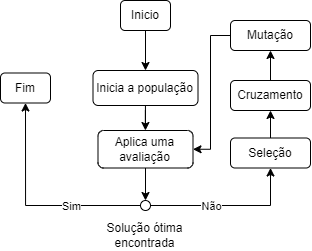

The diagram above was exported from draw.io. Its source (the exported page's mxGraphModel, read from the mxfile embedded in the PNG):
<mxGraphModel dx="502" dy="1065" grid="1" gridSize="10" guides="1" tooltips="1" connect="1" arrows="1" fold="1" page="1" pageScale="1" pageWidth="827" pageHeight="1169" math="0" shadow="0">
  <root>
    <mxCell id="0" />
    <mxCell id="1" parent="0" />
    <mxCell id="PmsN8RhVFvOsC-1OuFI8-4" value="" style="edgeStyle=orthogonalEdgeStyle;rounded=0;orthogonalLoop=1;jettySize=auto;html=1;" edge="1" parent="1" source="PmsN8RhVFvOsC-1OuFI8-2" target="PmsN8RhVFvOsC-1OuFI8-3">
      <mxGeometry relative="1" as="geometry" />
    </mxCell>
    <mxCell id="PmsN8RhVFvOsC-1OuFI8-2" value="Inicio" style="rounded=1;whiteSpace=wrap;html=1;" vertex="1" parent="1">
      <mxGeometry x="140" y="50" width="50" height="30" as="geometry" />
    </mxCell>
    <mxCell id="PmsN8RhVFvOsC-1OuFI8-6" value="" style="edgeStyle=orthogonalEdgeStyle;rounded=0;orthogonalLoop=1;jettySize=auto;html=1;" edge="1" parent="1" source="PmsN8RhVFvOsC-1OuFI8-3" target="PmsN8RhVFvOsC-1OuFI8-5">
      <mxGeometry relative="1" as="geometry" />
    </mxCell>
    <mxCell id="PmsN8RhVFvOsC-1OuFI8-3" value="Inicia a população" style="whiteSpace=wrap;html=1;rounded=1;" vertex="1" parent="1">
      <mxGeometry x="112.5" y="120" width="105" height="35" as="geometry" />
    </mxCell>
    <mxCell id="PmsN8RhVFvOsC-1OuFI8-22" style="edgeStyle=orthogonalEdgeStyle;rounded=0;orthogonalLoop=1;jettySize=auto;html=1;exitX=0.5;exitY=1;exitDx=0;exitDy=0;entryX=0.5;entryY=0;entryDx=0;entryDy=0;" edge="1" parent="1" source="PmsN8RhVFvOsC-1OuFI8-5" target="PmsN8RhVFvOsC-1OuFI8-8">
      <mxGeometry relative="1" as="geometry" />
    </mxCell>
    <mxCell id="PmsN8RhVFvOsC-1OuFI8-5" value="Aplica uma avaliação" style="whiteSpace=wrap;html=1;rounded=1;" vertex="1" parent="1">
      <mxGeometry x="117.5" y="180" width="95" height="37.5" as="geometry" />
    </mxCell>
    <mxCell id="PmsN8RhVFvOsC-1OuFI8-12" style="edgeStyle=orthogonalEdgeStyle;rounded=0;orthogonalLoop=1;jettySize=auto;html=1;exitX=0;exitY=0.5;exitDx=0;exitDy=0;entryX=0.5;entryY=1;entryDx=0;entryDy=0;" edge="1" parent="1" source="PmsN8RhVFvOsC-1OuFI8-8" target="PmsN8RhVFvOsC-1OuFI8-11">
      <mxGeometry relative="1" as="geometry" />
    </mxCell>
    <mxCell id="PmsN8RhVFvOsC-1OuFI8-14" value="Sim" style="edgeLabel;html=1;align=center;verticalAlign=middle;resizable=0;points=[];" vertex="1" connectable="0" parent="PmsN8RhVFvOsC-1OuFI8-12">
      <mxGeometry x="-0.5847" relative="1" as="geometry">
        <mxPoint x="-25" as="offset" />
      </mxGeometry>
    </mxCell>
    <mxCell id="PmsN8RhVFvOsC-1OuFI8-15" style="edgeStyle=orthogonalEdgeStyle;rounded=0;orthogonalLoop=1;jettySize=auto;html=1;exitX=1;exitY=0.5;exitDx=0;exitDy=0;entryX=0.5;entryY=1;entryDx=0;entryDy=0;" edge="1" parent="1" source="PmsN8RhVFvOsC-1OuFI8-8" target="PmsN8RhVFvOsC-1OuFI8-10">
      <mxGeometry relative="1" as="geometry">
        <mxPoint x="220" y="255.16666666666674" as="targetPoint" />
      </mxGeometry>
    </mxCell>
    <mxCell id="PmsN8RhVFvOsC-1OuFI8-21" value="Não" style="edgeLabel;html=1;align=center;verticalAlign=middle;resizable=0;points=[];" vertex="1" connectable="0" parent="PmsN8RhVFvOsC-1OuFI8-15">
      <mxGeometry x="-0.5259" y="-4" relative="1" as="geometry">
        <mxPoint x="23" y="-4" as="offset" />
      </mxGeometry>
    </mxCell>
    <mxCell id="PmsN8RhVFvOsC-1OuFI8-8" value="" style="ellipse;whiteSpace=wrap;html=1;aspect=fixed;" vertex="1" parent="1">
      <mxGeometry x="160" y="250" width="10" height="10" as="geometry" />
    </mxCell>
    <mxCell id="PmsN8RhVFvOsC-1OuFI8-17" style="edgeStyle=orthogonalEdgeStyle;rounded=0;orthogonalLoop=1;jettySize=auto;html=1;exitX=0.5;exitY=0;exitDx=0;exitDy=0;entryX=0.5;entryY=1;entryDx=0;entryDy=0;" edge="1" parent="1" source="PmsN8RhVFvOsC-1OuFI8-10" target="PmsN8RhVFvOsC-1OuFI8-16">
      <mxGeometry relative="1" as="geometry" />
    </mxCell>
    <mxCell id="PmsN8RhVFvOsC-1OuFI8-10" value="Seleção" style="rounded=1;whiteSpace=wrap;html=1;" vertex="1" parent="1">
      <mxGeometry x="250" y="187.5" width="80" height="30" as="geometry" />
    </mxCell>
    <mxCell id="PmsN8RhVFvOsC-1OuFI8-11" value="Fim" style="rounded=1;whiteSpace=wrap;html=1;" vertex="1" parent="1">
      <mxGeometry x="20" y="122.5" width="50" height="30" as="geometry" />
    </mxCell>
    <mxCell id="PmsN8RhVFvOsC-1OuFI8-13" value="Solução ótima encontrada" style="text;html=1;strokeColor=none;fillColor=none;align=center;verticalAlign=middle;whiteSpace=wrap;rounded=0;" vertex="1" parent="1">
      <mxGeometry x="117.5" y="270" width="95" height="30" as="geometry" />
    </mxCell>
    <mxCell id="PmsN8RhVFvOsC-1OuFI8-19" style="edgeStyle=orthogonalEdgeStyle;rounded=0;orthogonalLoop=1;jettySize=auto;html=1;exitX=0.5;exitY=0;exitDx=0;exitDy=0;entryX=0.5;entryY=1;entryDx=0;entryDy=0;" edge="1" parent="1" source="PmsN8RhVFvOsC-1OuFI8-16" target="PmsN8RhVFvOsC-1OuFI8-18">
      <mxGeometry relative="1" as="geometry" />
    </mxCell>
    <mxCell id="PmsN8RhVFvOsC-1OuFI8-16" value="Cruzamento" style="rounded=1;whiteSpace=wrap;html=1;" vertex="1" parent="1">
      <mxGeometry x="250" y="130" width="80" height="30" as="geometry" />
    </mxCell>
    <mxCell id="PmsN8RhVFvOsC-1OuFI8-20" style="edgeStyle=orthogonalEdgeStyle;rounded=0;orthogonalLoop=1;jettySize=auto;html=1;exitX=0;exitY=0.5;exitDx=0;exitDy=0;entryX=1;entryY=0.5;entryDx=0;entryDy=0;" edge="1" parent="1" source="PmsN8RhVFvOsC-1OuFI8-18" target="PmsN8RhVFvOsC-1OuFI8-5">
      <mxGeometry relative="1" as="geometry">
        <Array as="points">
          <mxPoint x="230" y="85" />
          <mxPoint x="230" y="199" />
        </Array>
      </mxGeometry>
    </mxCell>
    <mxCell id="PmsN8RhVFvOsC-1OuFI8-18" value="Mutação" style="rounded=1;whiteSpace=wrap;html=1;" vertex="1" parent="1">
      <mxGeometry x="250" y="70" width="80" height="30" as="geometry" />
    </mxCell>
  </root>
</mxGraphModel>